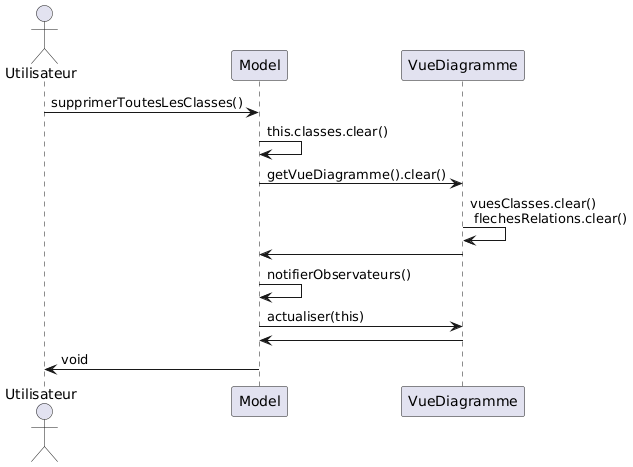

The diagram above was rendered by PlantUML. Its source (embedded in the PNG):
@startuml
actor Utilisateur
participant "Model" as Model
participant "VueDiagramme" as VueDiagramme

Utilisateur -> Model : supprimerToutesLesClasses()
Model -> Model : this.classes.clear()
Model -> VueDiagramme : getVueDiagramme().clear()
VueDiagramme -> VueDiagramme : vuesClasses.clear()\n flechesRelations.clear()
VueDiagramme -> Model 
Model -> Model : notifierObservateurs()
Model -> VueDiagramme : actualiser(this)
VueDiagramme -> Model
Model -> Utilisateur : void
@enduml